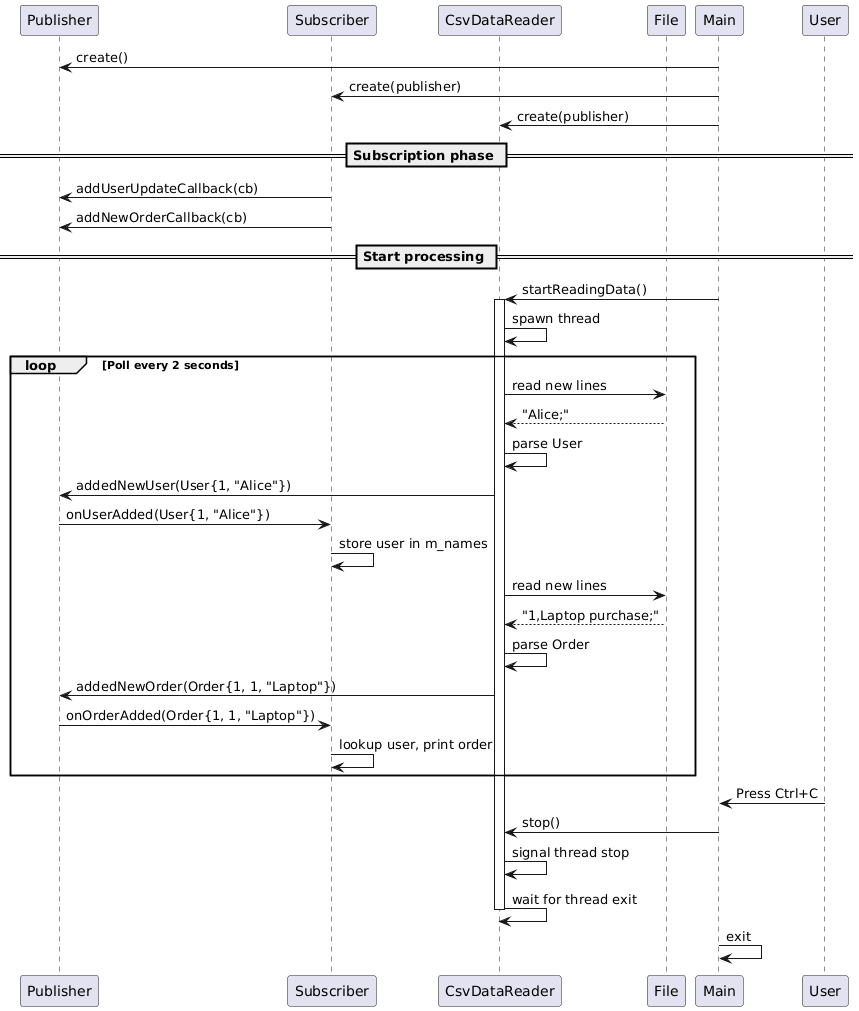

The diagram above was rendered by PlantUML. Its source (embedded in the PNG):
@startuml
participant "Publisher" as Pub
participant "Subscriber" as Sub
participant "CsvDataReader" as Reader
participant "File" as File

Main -> Pub: create()
Main -> Sub: create(publisher)
Main -> Reader: create(publisher)
== Subscription phase ==
Sub -> Pub: addUserUpdateCallback(cb)
Sub -> Pub: addNewOrderCallback(cb)

== Start processing ==
Main -> Reader: startReadingData()

activate Reader
Reader -> Reader: spawn thread

loop Poll every 2 seconds
    Reader -> File: read new lines
    File --> Reader: "Alice;"
    Reader -> Reader: parse User
    Reader -> Pub: addedNewUser(User{1, "Alice"})
    Pub -> Sub: onUserAdded(User{1, "Alice"})
    Sub -> Sub: store user in m_names
    
    Reader -> File: read new lines
    File --> Reader: "1,Laptop purchase;"
    Reader -> Reader: parse Order
    Reader -> Pub: addedNewOrder(Order{1, 1, "Laptop"})
    Pub -> Sub: onOrderAdded(Order{1, 1, "Laptop"})
    Sub -> Sub: lookup user, print order
end

User -> Main: Press Ctrl+C
Main -> Reader: stop()
Reader -> Reader: signal thread stop
Reader -> Reader: wait for thread exit
deactivate Reader
Main -> Main: exit
@enduml